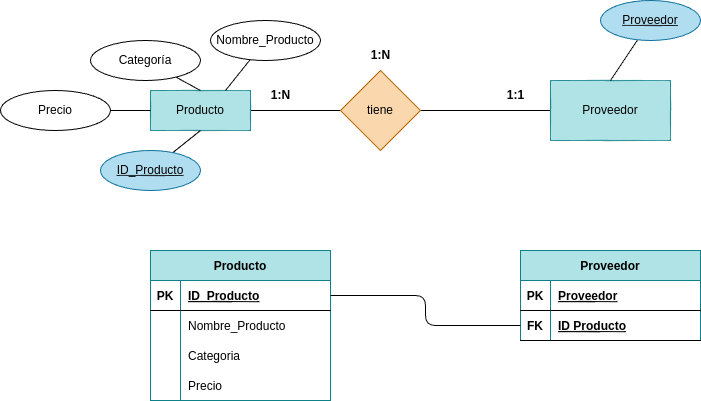

The diagram above was exported from draw.io. Its source (the exported page's mxGraphModel, read from the mxfile embedded in the PNG):
<mxGraphModel dx="2043" dy="827" grid="1" gridSize="10" guides="1" tooltips="1" connect="1" arrows="1" fold="1" page="1" pageScale="1" pageWidth="827" pageHeight="1169" background="#ffffff" math="0" shadow="0">
  <root>
    <mxCell id="0" />
    <mxCell id="1" parent="0" />
    <mxCell id="5" value="" style="edgeStyle=none;html=1;strokeColor=#000000;endArrow=none;endFill=0;" parent="1" source="2" target="4" edge="1">
      <mxGeometry relative="1" as="geometry" />
    </mxCell>
    <mxCell id="2" value="&lt;font color=&quot;#000000&quot;&gt;Producto&lt;/font&gt;" style="whiteSpace=wrap;html=1;align=center;fillColor=#b0e3e6;strokeColor=#0e8088;" parent="1" vertex="1">
      <mxGeometry x="110" y="250" width="100" height="40" as="geometry" />
    </mxCell>
    <mxCell id="7" value="" style="edgeStyle=none;html=1;strokeColor=#000000;endArrow=none;endFill=0;" parent="1" source="4" target="6" edge="1">
      <mxGeometry relative="1" as="geometry" />
    </mxCell>
    <mxCell id="4" value="&lt;font color=&quot;#000000&quot;&gt;tiene&lt;/font&gt;" style="rhombus;whiteSpace=wrap;html=1;fillColor=#fad7ac;strokeColor=#b46504;" parent="1" vertex="1">
      <mxGeometry x="300" y="230" width="80" height="80" as="geometry" />
    </mxCell>
    <mxCell id="6" value="&lt;font color=&quot;#000000&quot;&gt;Proveedor&lt;/font&gt;" style="whiteSpace=wrap;html=1;fillColor=#b0e3e6;strokeColor=#0e8088;" parent="1" vertex="1">
      <mxGeometry x="510" y="240" width="120" height="60" as="geometry" />
    </mxCell>
    <mxCell id="8" value="&lt;b&gt;1:1&lt;/b&gt;" style="text;html=1;align=center;verticalAlign=middle;resizable=0;points=[];autosize=1;strokeColor=none;fillColor=none;fontColor=#000000;" parent="1" vertex="1">
      <mxGeometry x="455" y="240" width="40" height="30" as="geometry" />
    </mxCell>
    <mxCell id="10" value="&lt;b&gt;1:N&lt;/b&gt;" style="text;html=1;align=center;verticalAlign=middle;resizable=0;points=[];autosize=1;strokeColor=none;fillColor=none;fontColor=#000000;" parent="1" vertex="1">
      <mxGeometry x="220" y="240" width="40" height="30" as="geometry" />
    </mxCell>
    <mxCell id="11" value="&lt;b&gt;1:N&lt;/b&gt;" style="text;html=1;align=center;verticalAlign=middle;resizable=0;points=[];autosize=1;strokeColor=none;fillColor=none;fontColor=#000000;" parent="1" vertex="1">
      <mxGeometry x="320" y="200" width="40" height="30" as="geometry" />
    </mxCell>
    <mxCell id="12" value="Producto" style="shape=table;startSize=30;container=1;collapsible=1;childLayout=tableLayout;fixedRows=1;rowLines=0;fontStyle=1;align=center;resizeLast=1;labelBackgroundColor=none;strokeColor=#0e8088;fillColor=#b0e3e6;fontColor=#000000;" parent="1" vertex="1">
      <mxGeometry x="110" y="410" width="180" height="150" as="geometry" />
    </mxCell>
    <mxCell id="13" value="" style="shape=tableRow;horizontal=0;startSize=0;swimlaneHead=0;swimlaneBody=0;fillColor=none;collapsible=0;dropTarget=0;points=[[0,0.5],[1,0.5]];portConstraint=eastwest;top=0;left=0;right=0;bottom=1;labelBackgroundColor=none;fontColor=#000000;" parent="12" vertex="1">
      <mxGeometry y="30" width="180" height="30" as="geometry" />
    </mxCell>
    <mxCell id="14" value="PK" style="shape=partialRectangle;connectable=0;fillColor=none;top=0;left=0;bottom=0;right=0;fontStyle=1;overflow=hidden;labelBackgroundColor=none;fontColor=#000000;" parent="13" vertex="1">
      <mxGeometry width="30" height="30" as="geometry">
        <mxRectangle width="30" height="30" as="alternateBounds" />
      </mxGeometry>
    </mxCell>
    <mxCell id="15" value="ID_Producto" style="shape=partialRectangle;connectable=0;fillColor=none;top=0;left=0;bottom=0;right=0;align=left;spacingLeft=6;fontStyle=5;overflow=hidden;labelBackgroundColor=none;fontColor=#000000;" parent="13" vertex="1">
      <mxGeometry x="30" width="150" height="30" as="geometry">
        <mxRectangle width="150" height="30" as="alternateBounds" />
      </mxGeometry>
    </mxCell>
    <mxCell id="16" value="" style="shape=tableRow;horizontal=0;startSize=0;swimlaneHead=0;swimlaneBody=0;fillColor=none;collapsible=0;dropTarget=0;points=[[0,0.5],[1,0.5]];portConstraint=eastwest;top=0;left=0;right=0;bottom=0;labelBackgroundColor=none;fontColor=#000000;" parent="12" vertex="1">
      <mxGeometry y="60" width="180" height="30" as="geometry" />
    </mxCell>
    <mxCell id="17" value="" style="shape=partialRectangle;connectable=0;fillColor=none;top=0;left=0;bottom=0;right=0;editable=1;overflow=hidden;labelBackgroundColor=none;fontColor=#000000;" parent="16" vertex="1">
      <mxGeometry width="30" height="30" as="geometry">
        <mxRectangle width="30" height="30" as="alternateBounds" />
      </mxGeometry>
    </mxCell>
    <mxCell id="18" value="Nombre_Producto" style="shape=partialRectangle;connectable=0;fillColor=none;top=0;left=0;bottom=0;right=0;align=left;spacingLeft=6;overflow=hidden;labelBackgroundColor=none;fontColor=#000000;" parent="16" vertex="1">
      <mxGeometry x="30" width="150" height="30" as="geometry">
        <mxRectangle width="150" height="30" as="alternateBounds" />
      </mxGeometry>
    </mxCell>
    <mxCell id="19" value="" style="shape=tableRow;horizontal=0;startSize=0;swimlaneHead=0;swimlaneBody=0;fillColor=none;collapsible=0;dropTarget=0;points=[[0,0.5],[1,0.5]];portConstraint=eastwest;top=0;left=0;right=0;bottom=0;labelBackgroundColor=none;fontColor=#000000;" parent="12" vertex="1">
      <mxGeometry y="90" width="180" height="30" as="geometry" />
    </mxCell>
    <mxCell id="20" value="" style="shape=partialRectangle;connectable=0;fillColor=none;top=0;left=0;bottom=0;right=0;editable=1;overflow=hidden;labelBackgroundColor=none;fontColor=#000000;" parent="19" vertex="1">
      <mxGeometry width="30" height="30" as="geometry">
        <mxRectangle width="30" height="30" as="alternateBounds" />
      </mxGeometry>
    </mxCell>
    <mxCell id="21" value="Categoria" style="shape=partialRectangle;connectable=0;fillColor=none;top=0;left=0;bottom=0;right=0;align=left;spacingLeft=6;overflow=hidden;labelBackgroundColor=none;fontColor=#000000;" parent="19" vertex="1">
      <mxGeometry x="30" width="150" height="30" as="geometry">
        <mxRectangle width="150" height="30" as="alternateBounds" />
      </mxGeometry>
    </mxCell>
    <mxCell id="22" value="" style="shape=tableRow;horizontal=0;startSize=0;swimlaneHead=0;swimlaneBody=0;fillColor=none;collapsible=0;dropTarget=0;points=[[0,0.5],[1,0.5]];portConstraint=eastwest;top=0;left=0;right=0;bottom=0;labelBackgroundColor=none;fontColor=#000000;" parent="12" vertex="1">
      <mxGeometry y="120" width="180" height="30" as="geometry" />
    </mxCell>
    <mxCell id="23" value="" style="shape=partialRectangle;connectable=0;fillColor=none;top=0;left=0;bottom=0;right=0;editable=1;overflow=hidden;labelBackgroundColor=none;fontColor=#000000;" parent="22" vertex="1">
      <mxGeometry width="30" height="30" as="geometry">
        <mxRectangle width="30" height="30" as="alternateBounds" />
      </mxGeometry>
    </mxCell>
    <mxCell id="24" value="Precio" style="shape=partialRectangle;connectable=0;fillColor=none;top=0;left=0;bottom=0;right=0;align=left;spacingLeft=6;overflow=hidden;labelBackgroundColor=none;fontColor=#000000;" parent="22" vertex="1">
      <mxGeometry x="30" width="150" height="30" as="geometry">
        <mxRectangle width="150" height="30" as="alternateBounds" />
      </mxGeometry>
    </mxCell>
    <mxCell id="26" value="Proveedor" style="shape=table;startSize=30;container=1;collapsible=1;childLayout=tableLayout;fixedRows=1;rowLines=0;fontStyle=1;align=center;resizeLast=1;labelBackgroundColor=none;strokeColor=#0e8088;fillColor=#b0e3e6;fontColor=#000000;" parent="1" vertex="1">
      <mxGeometry x="480" y="410" width="180" height="90" as="geometry" />
    </mxCell>
    <mxCell id="27" value="" style="shape=tableRow;horizontal=0;startSize=0;swimlaneHead=0;swimlaneBody=0;fillColor=none;collapsible=0;dropTarget=0;points=[[0,0.5],[1,0.5]];portConstraint=eastwest;top=0;left=0;right=0;bottom=1;labelBackgroundColor=none;fontColor=#000000;" parent="26" vertex="1">
      <mxGeometry y="30" width="180" height="30" as="geometry" />
    </mxCell>
    <mxCell id="28" value="PK" style="shape=partialRectangle;connectable=0;fillColor=none;top=0;left=0;bottom=0;right=0;fontStyle=1;overflow=hidden;labelBackgroundColor=none;fontColor=#000000;" parent="27" vertex="1">
      <mxGeometry width="30" height="30" as="geometry">
        <mxRectangle width="30" height="30" as="alternateBounds" />
      </mxGeometry>
    </mxCell>
    <mxCell id="29" value="Proveedor" style="shape=partialRectangle;connectable=0;fillColor=none;top=0;left=0;bottom=0;right=0;align=left;spacingLeft=6;fontStyle=5;overflow=hidden;labelBackgroundColor=none;fontColor=#000000;" parent="27" vertex="1">
      <mxGeometry x="30" width="150" height="30" as="geometry">
        <mxRectangle width="150" height="30" as="alternateBounds" />
      </mxGeometry>
    </mxCell>
    <mxCell id="39" style="shape=tableRow;horizontal=0;startSize=0;swimlaneHead=0;swimlaneBody=0;fillColor=none;collapsible=0;dropTarget=0;points=[[0,0.5],[1,0.5]];portConstraint=eastwest;top=0;left=0;right=0;bottom=1;labelBackgroundColor=none;fontColor=#000000;" parent="26" vertex="1">
      <mxGeometry y="60" width="180" height="30" as="geometry" />
    </mxCell>
    <mxCell id="40" value="FK" style="shape=partialRectangle;connectable=0;fillColor=none;top=0;left=0;bottom=0;right=0;fontStyle=1;overflow=hidden;labelBackgroundColor=none;fontColor=#000000;" parent="39" vertex="1">
      <mxGeometry width="30" height="30" as="geometry">
        <mxRectangle width="30" height="30" as="alternateBounds" />
      </mxGeometry>
    </mxCell>
    <mxCell id="41" value="ID Producto" style="shape=partialRectangle;connectable=0;fillColor=none;top=0;left=0;bottom=0;right=0;align=left;spacingLeft=6;fontStyle=5;overflow=hidden;labelBackgroundColor=none;fontColor=#000000;" parent="39" vertex="1">
      <mxGeometry x="30" width="150" height="30" as="geometry">
        <mxRectangle width="150" height="30" as="alternateBounds" />
      </mxGeometry>
    </mxCell>
    <mxCell id="42" style="edgeStyle=orthogonalEdgeStyle;html=1;exitX=1;exitY=0.5;exitDx=0;exitDy=0;entryX=0;entryY=0.5;entryDx=0;entryDy=0;strokeColor=#000000;fontColor=#000000;endArrow=none;endFill=0;" parent="1" source="13" target="39" edge="1">
      <mxGeometry relative="1" as="geometry" />
    </mxCell>
    <mxCell id="44" style="edgeStyle=none;html=1;entryX=0.75;entryY=0;entryDx=0;entryDy=0;fontColor=#000000;strokeColor=#000000;endArrow=none;endFill=0;" edge="1" parent="1" source="43" target="2">
      <mxGeometry relative="1" as="geometry" />
    </mxCell>
    <mxCell id="43" value="&lt;font color=&quot;#000000&quot;&gt;Nombre_Producto&lt;/font&gt;" style="ellipse;whiteSpace=wrap;html=1;align=center;fillColor=none;strokeColor=#000000;" vertex="1" parent="1">
      <mxGeometry x="170" y="180" width="110" height="40" as="geometry" />
    </mxCell>
    <mxCell id="45" style="edgeStyle=none;html=1;entryX=0.5;entryY=0;entryDx=0;entryDy=0;fontColor=#000000;strokeColor=#000000;endArrow=none;endFill=0;" edge="1" parent="1" source="46" target="2">
      <mxGeometry relative="1" as="geometry">
        <mxPoint x="140" y="250" as="targetPoint" />
      </mxGeometry>
    </mxCell>
    <mxCell id="46" value="&lt;font color=&quot;#000000&quot;&gt;Categoría&lt;/font&gt;" style="ellipse;whiteSpace=wrap;html=1;align=center;fillColor=none;strokeColor=#000000;" vertex="1" parent="1">
      <mxGeometry x="50" y="200" width="110" height="40" as="geometry" />
    </mxCell>
    <mxCell id="47" style="edgeStyle=none;html=1;entryX=0;entryY=0.5;entryDx=0;entryDy=0;fontColor=#000000;strokeColor=#000000;endArrow=none;endFill=0;" edge="1" parent="1" source="48" target="2">
      <mxGeometry relative="1" as="geometry">
        <mxPoint x="250" y="180" as="targetPoint" />
      </mxGeometry>
    </mxCell>
    <mxCell id="48" value="&lt;font color=&quot;#000000&quot;&gt;Precio&lt;/font&gt;" style="ellipse;whiteSpace=wrap;html=1;align=center;fillColor=none;strokeColor=#000000;" vertex="1" parent="1">
      <mxGeometry x="-40" y="250" width="110" height="40" as="geometry" />
    </mxCell>
    <mxCell id="50" style="edgeStyle=none;html=1;entryX=0.5;entryY=0;entryDx=0;entryDy=0;strokeColor=#000000;fontColor=#000000;endArrow=none;endFill=0;" edge="1" parent="1" source="49" target="6">
      <mxGeometry relative="1" as="geometry" />
    </mxCell>
    <mxCell id="49" value="&lt;font&gt;Proveedor&lt;/font&gt;" style="ellipse;whiteSpace=wrap;html=1;align=center;fontStyle=4;strokeColor=#10739e;fillColor=#b1ddf0;fontColor=#000000;" vertex="1" parent="1">
      <mxGeometry x="560" y="160" width="100" height="40" as="geometry" />
    </mxCell>
    <mxCell id="51" style="edgeStyle=none;html=1;entryX=0.5;entryY=1;entryDx=0;entryDy=0;strokeColor=#000000;fontColor=#000000;endArrow=none;endFill=0;" edge="1" parent="1" source="52" target="2">
      <mxGeometry relative="1" as="geometry">
        <mxPoint x="70" y="390" as="targetPoint" />
      </mxGeometry>
    </mxCell>
    <mxCell id="52" value="&lt;font&gt;ID_Producto&lt;/font&gt;" style="ellipse;whiteSpace=wrap;html=1;align=center;fontStyle=4;strokeColor=#10739e;fillColor=#b1ddf0;fontColor=#000000;" vertex="1" parent="1">
      <mxGeometry x="60" y="310" width="100" height="40" as="geometry" />
    </mxCell>
  </root>
</mxGraphModel>